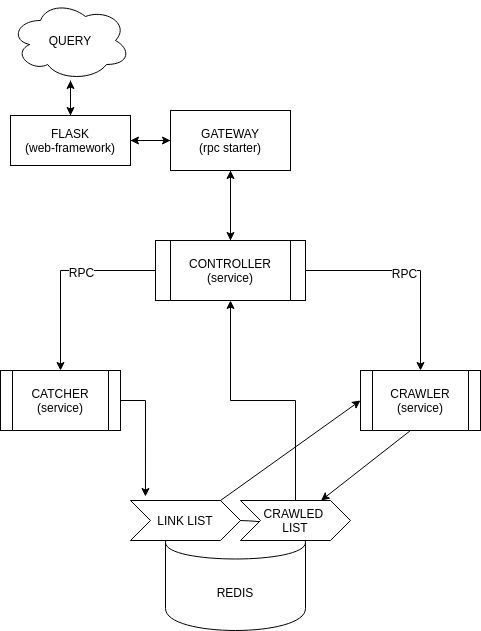

The diagram above was exported from draw.io. Its source (the exported page's mxGraphModel, read from the mxfile embedded in the PNG):
<mxGraphModel dx="741" dy="1121" grid="1" gridSize="10" guides="1" tooltips="1" connect="1" arrows="1" fold="1" page="1" pageScale="1" pageWidth="827" pageHeight="1169" math="0" shadow="0">
  <root>
    <mxCell id="0" />
    <mxCell id="1" parent="0" />
    <mxCell id="Rey5SqLS9SZBkGDKTJ4f-2" style="edgeStyle=orthogonalEdgeStyle;rounded=0;orthogonalLoop=1;jettySize=auto;html=1;" edge="1" parent="1" source="Rey5SqLS9SZBkGDKTJ4f-1">
      <mxGeometry relative="1" as="geometry">
        <mxPoint x="330" y="300" as="targetPoint" />
      </mxGeometry>
    </mxCell>
    <mxCell id="Rey5SqLS9SZBkGDKTJ4f-6" style="edgeStyle=orthogonalEdgeStyle;rounded=0;orthogonalLoop=1;jettySize=auto;html=1;" edge="1" parent="1" source="Rey5SqLS9SZBkGDKTJ4f-1" target="Rey5SqLS9SZBkGDKTJ4f-5">
      <mxGeometry relative="1" as="geometry" />
    </mxCell>
    <mxCell id="Rey5SqLS9SZBkGDKTJ4f-19" style="edgeStyle=orthogonalEdgeStyle;rounded=0;orthogonalLoop=1;jettySize=auto;html=1;entryX=0;entryY=0.5;entryDx=0;entryDy=0;" edge="1" parent="1" source="Rey5SqLS9SZBkGDKTJ4f-1" target="Rey5SqLS9SZBkGDKTJ4f-3">
      <mxGeometry relative="1" as="geometry" />
    </mxCell>
    <mxCell id="Rey5SqLS9SZBkGDKTJ4f-1" value="FLASK&lt;br&gt;(web-framework)" style="rounded=0;whiteSpace=wrap;html=1;" vertex="1" parent="1">
      <mxGeometry x="110" y="305" width="120" height="50" as="geometry" />
    </mxCell>
    <mxCell id="Rey5SqLS9SZBkGDKTJ4f-4" style="edgeStyle=orthogonalEdgeStyle;rounded=0;orthogonalLoop=1;jettySize=auto;html=1;" edge="1" parent="1" source="Rey5SqLS9SZBkGDKTJ4f-3">
      <mxGeometry relative="1" as="geometry">
        <mxPoint x="330" y="430" as="targetPoint" />
      </mxGeometry>
    </mxCell>
    <mxCell id="Rey5SqLS9SZBkGDKTJ4f-18" value="" style="edgeStyle=orthogonalEdgeStyle;rounded=0;orthogonalLoop=1;jettySize=auto;html=1;exitX=0;exitY=0.5;exitDx=0;exitDy=0;" edge="1" parent="1" source="Rey5SqLS9SZBkGDKTJ4f-3" target="Rey5SqLS9SZBkGDKTJ4f-1">
      <mxGeometry relative="1" as="geometry" />
    </mxCell>
    <mxCell id="Rey5SqLS9SZBkGDKTJ4f-3" value="GATEWAY&lt;br&gt;(rpc starter)" style="rounded=0;whiteSpace=wrap;html=1;" vertex="1" parent="1">
      <mxGeometry x="270" y="300" width="120" height="60" as="geometry" />
    </mxCell>
    <mxCell id="Rey5SqLS9SZBkGDKTJ4f-17" style="edgeStyle=orthogonalEdgeStyle;rounded=0;orthogonalLoop=1;jettySize=auto;html=1;" edge="1" parent="1" source="Rey5SqLS9SZBkGDKTJ4f-5" target="Rey5SqLS9SZBkGDKTJ4f-1">
      <mxGeometry relative="1" as="geometry" />
    </mxCell>
    <mxCell id="Rey5SqLS9SZBkGDKTJ4f-5" value="QUERY&lt;br&gt;" style="ellipse;shape=cloud;whiteSpace=wrap;html=1;" vertex="1" parent="1">
      <mxGeometry x="110" y="190" width="120" height="80" as="geometry" />
    </mxCell>
    <mxCell id="Rey5SqLS9SZBkGDKTJ4f-8" style="edgeStyle=orthogonalEdgeStyle;rounded=0;orthogonalLoop=1;jettySize=auto;html=1;" edge="1" parent="1" source="Rey5SqLS9SZBkGDKTJ4f-7">
      <mxGeometry relative="1" as="geometry">
        <mxPoint x="160" y="560" as="targetPoint" />
      </mxGeometry>
    </mxCell>
    <mxCell id="Rey5SqLS9SZBkGDKTJ4f-38" value="RPC" style="text;html=1;align=center;verticalAlign=middle;resizable=0;points=[];labelBackgroundColor=#ffffff;" vertex="1" connectable="0" parent="Rey5SqLS9SZBkGDKTJ4f-8">
      <mxGeometry x="-0.2308" y="1" relative="1" as="geometry">
        <mxPoint as="offset" />
      </mxGeometry>
    </mxCell>
    <mxCell id="Rey5SqLS9SZBkGDKTJ4f-9" style="edgeStyle=orthogonalEdgeStyle;rounded=0;orthogonalLoop=1;jettySize=auto;html=1;" edge="1" parent="1" source="Rey5SqLS9SZBkGDKTJ4f-7">
      <mxGeometry relative="1" as="geometry">
        <mxPoint x="520" y="560" as="targetPoint" />
      </mxGeometry>
    </mxCell>
    <mxCell id="Rey5SqLS9SZBkGDKTJ4f-39" value="RPC" style="text;html=1;align=center;verticalAlign=middle;resizable=0;points=[];labelBackgroundColor=#ffffff;" vertex="1" connectable="0" parent="Rey5SqLS9SZBkGDKTJ4f-9">
      <mxGeometry x="-0.0884" y="-2" relative="1" as="geometry">
        <mxPoint as="offset" />
      </mxGeometry>
    </mxCell>
    <mxCell id="Rey5SqLS9SZBkGDKTJ4f-21" style="edgeStyle=orthogonalEdgeStyle;rounded=0;orthogonalLoop=1;jettySize=auto;html=1;entryX=0.5;entryY=1;entryDx=0;entryDy=0;" edge="1" parent="1" source="Rey5SqLS9SZBkGDKTJ4f-7" target="Rey5SqLS9SZBkGDKTJ4f-3">
      <mxGeometry relative="1" as="geometry">
        <mxPoint x="330" y="370" as="targetPoint" />
      </mxGeometry>
    </mxCell>
    <mxCell id="Rey5SqLS9SZBkGDKTJ4f-7" value="CONTROLLER&lt;br&gt;(service)" style="shape=process;whiteSpace=wrap;html=1;backgroundOutline=1;" vertex="1" parent="1">
      <mxGeometry x="255" y="430" width="150" height="60" as="geometry" />
    </mxCell>
    <mxCell id="Rey5SqLS9SZBkGDKTJ4f-32" style="edgeStyle=orthogonalEdgeStyle;rounded=0;orthogonalLoop=1;jettySize=auto;html=1;entryX=0.136;entryY=-0.1;entryDx=0;entryDy=0;entryPerimeter=0;" edge="1" parent="1" source="Rey5SqLS9SZBkGDKTJ4f-10" target="Rey5SqLS9SZBkGDKTJ4f-24">
      <mxGeometry relative="1" as="geometry" />
    </mxCell>
    <mxCell id="Rey5SqLS9SZBkGDKTJ4f-10" value="CATCHER&lt;br&gt;(service)" style="shape=process;whiteSpace=wrap;html=1;backgroundOutline=1;" vertex="1" parent="1">
      <mxGeometry x="100" y="560" width="120" height="60" as="geometry" />
    </mxCell>
    <mxCell id="Rey5SqLS9SZBkGDKTJ4f-12" value="REDIS" style="shape=cylinder;whiteSpace=wrap;html=1;boundedLbl=1;backgroundOutline=1;" vertex="1" parent="1">
      <mxGeometry x="265" y="710" width="140" height="110" as="geometry" />
    </mxCell>
    <mxCell id="Rey5SqLS9SZBkGDKTJ4f-16" value="CRAWLER&lt;br&gt;(service)" style="shape=process;whiteSpace=wrap;html=1;backgroundOutline=1;" vertex="1" parent="1">
      <mxGeometry x="460" y="560" width="120" height="60" as="geometry" />
    </mxCell>
    <mxCell id="Rey5SqLS9SZBkGDKTJ4f-24" value="LINK LIST" style="shape=step;perimeter=stepPerimeter;whiteSpace=wrap;html=1;fixedSize=1;" vertex="1" parent="1">
      <mxGeometry x="230" y="690" width="110" height="40" as="geometry" />
    </mxCell>
    <mxCell id="Rey5SqLS9SZBkGDKTJ4f-37" style="edgeStyle=orthogonalEdgeStyle;rounded=0;orthogonalLoop=1;jettySize=auto;html=1;entryX=0.5;entryY=1;entryDx=0;entryDy=0;" edge="1" parent="1" source="Rey5SqLS9SZBkGDKTJ4f-25" target="Rey5SqLS9SZBkGDKTJ4f-7">
      <mxGeometry relative="1" as="geometry" />
    </mxCell>
    <mxCell id="Rey5SqLS9SZBkGDKTJ4f-25" value="CRAWLED &lt;br&gt;LIST" style="shape=step;perimeter=stepPerimeter;whiteSpace=wrap;html=1;fixedSize=1;" vertex="1" parent="1">
      <mxGeometry x="340" y="690" width="110" height="40" as="geometry" />
    </mxCell>
    <mxCell id="Rey5SqLS9SZBkGDKTJ4f-34" value="" style="endArrow=classic;html=1;entryX=0;entryY=0.5;entryDx=0;entryDy=0;" edge="1" parent="1" target="Rey5SqLS9SZBkGDKTJ4f-16">
      <mxGeometry width="50" height="50" relative="1" as="geometry">
        <mxPoint x="320" y="690" as="sourcePoint" />
        <mxPoint x="370" y="640" as="targetPoint" />
      </mxGeometry>
    </mxCell>
    <mxCell id="Rey5SqLS9SZBkGDKTJ4f-36" value="" style="endArrow=classic;html=1;" edge="1" parent="1" target="Rey5SqLS9SZBkGDKTJ4f-25">
      <mxGeometry width="50" height="50" relative="1" as="geometry">
        <mxPoint x="510" y="620" as="sourcePoint" />
        <mxPoint x="440" y="680" as="targetPoint" />
      </mxGeometry>
    </mxCell>
  </root>
</mxGraphModel>